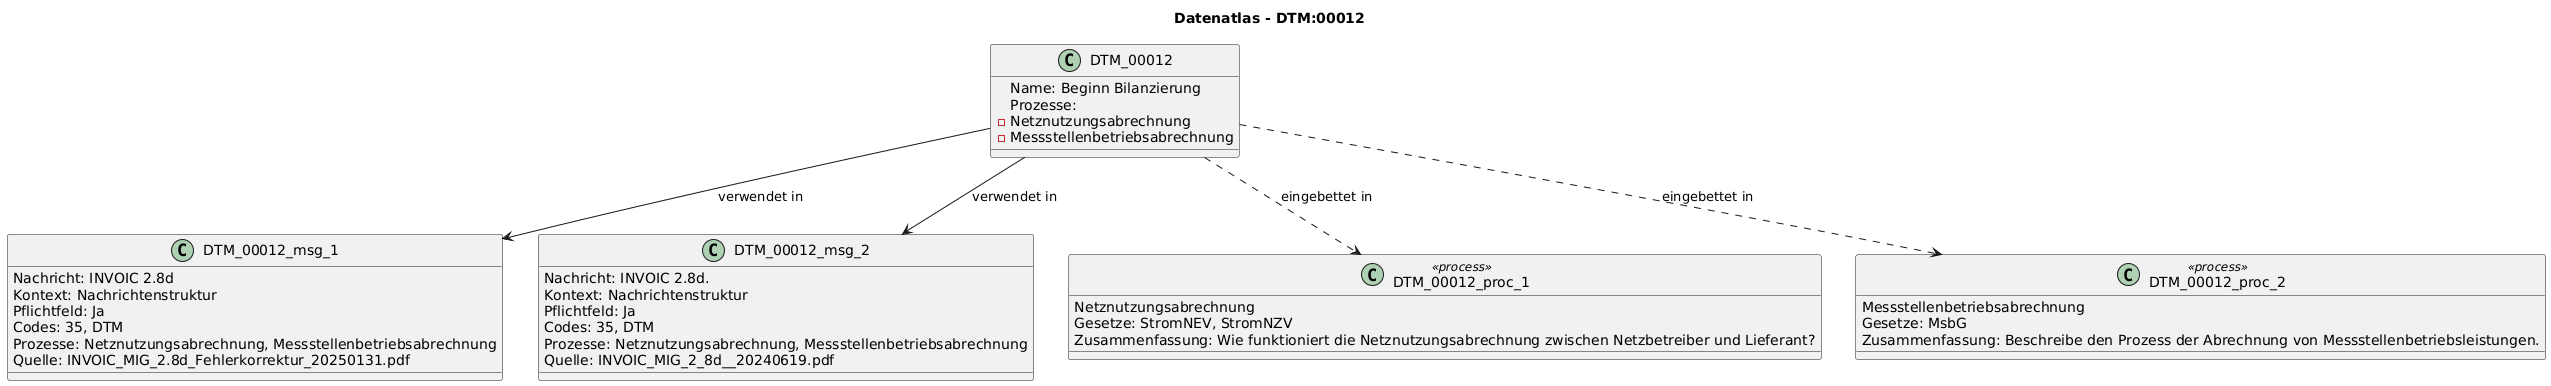

The diagram above was rendered by PlantUML. Its source (embedded in the PNG):
@startuml
title Datenatlas - DTM:00012
class DTM_00012 {
  Name: Beginn Bilanzierung
  Prozesse:
    - Netznutzungsabrechnung
    - Messstellenbetriebsabrechnung
}
class DTM_00012_msg_1 {
  Nachricht: INVOIC 2.8d
  Kontext: Nachrichtenstruktur
  Pflichtfeld: Ja
  Codes: 35, DTM
  Prozesse: Netznutzungsabrechnung, Messstellenbetriebsabrechnung
  Quelle: INVOIC_MIG_2.8d_Fehlerkorrektur_20250131.pdf
}
DTM_00012 --> DTM_00012_msg_1 : verwendet in
class DTM_00012_msg_2 {
  Nachricht: INVOIC 2.8d.
  Kontext: Nachrichtenstruktur
  Pflichtfeld: Ja
  Codes: 35, DTM
  Prozesse: Netznutzungsabrechnung, Messstellenbetriebsabrechnung
  Quelle: INVOIC_MIG_2_8d__20240619.pdf
}
DTM_00012 --> DTM_00012_msg_2 : verwendet in
class DTM_00012_proc_1 <<process>> {
  Netznutzungsabrechnung
  Gesetze: StromNEV, StromNZV
  Zusammenfassung: Wie funktioniert die Netznutzungsabrechnung zwischen Netzbetreiber und Lieferant?
}
DTM_00012 ..> DTM_00012_proc_1 : eingebettet in
class DTM_00012_proc_2 <<process>> {
  Messstellenbetriebsabrechnung
  Gesetze: MsbG
  Zusammenfassung: Beschreibe den Prozess der Abrechnung von Messstellenbetriebsleistungen.
}
DTM_00012 ..> DTM_00012_proc_2 : eingebettet in
@enduml